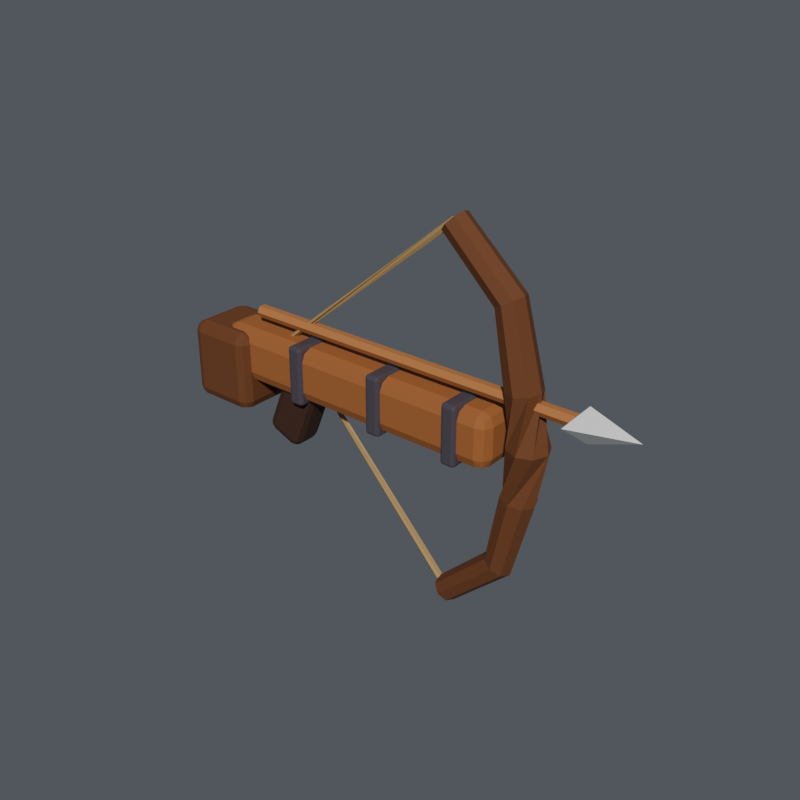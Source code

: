 # Source: crossbow.blend  (saved by Blender 5.2.45; exported with 4.5.12 LTS)
import bpy
from mathutils import Matrix  # noqa: F401  (used for matrix-valued properties, if any)

bpy.ops.wm.read_factory_settings(use_empty=True)
scene = bpy.context.scene
scene.name = 'crossbow'

# ---- collections
col_evil_ranged_unit = bpy.data.collections.new('evil_ranged_unit'); scene.collection.children.link(col_evil_ranged_unit)
col_equipment = bpy.data.collections.new('EQUIPMENT'); scene.collection.children.link(col_equipment)
col_display_terrain = bpy.data.collections.new('DISPLAY_TERRAIN'); scene.collection.children.link(col_display_terrain)
col_studio___excluded_from_game_exports = bpy.data.collections.new('STUDIO — excluded from game exports'); scene.collection.children.link(col_studio___excluded_from_game_exports)

# ---- materials (node trees are filled in below, after node groups)
mat_wood_light = bpy.data.materials.new('wood_light')
mat_wood_light.diffuse_color = (0.3672, 0.1226, 0.03007, 1.0)
mat_wood = bpy.data.materials.new('wood')
mat_wood.diffuse_color = (0.1549, 0.0489, 0.01251, 1.0)
mat_wood_dark = bpy.data.materials.new('wood_dark')
mat_wood_dark.diffuse_color = (0.0529, 0.01848, 0.007851, 1.0)
mat_rope = bpy.data.materials.new('rope')
mat_rope.diffuse_color = (0.448, 0.2846, 0.1065, 1.0)
mat_evil_edge = bpy.data.materials.new('evil_edge')
mat_evil_edge.diffuse_color = (0.1128, 0.09463, 0.1193, 1.0)
mat_wood_edge = bpy.data.materials.new('wood_edge')
mat_wood_edge.diffuse_color = (0.4919, 0.1873, 0.0529, 1.0)
mat_silver_light = bpy.data.materials.new('silver_light')
mat_silver_light.diffuse_color = (0.7484, 0.7678, 0.7293, 1.0)

# ---- material node trees
mat_wood_light.use_nodes = True; mat_wood_light.node_tree.nodes.clear()
_N = mat_wood_light.node_tree.nodes; _L = mat_wood_light.node_tree.links
n0 = _N.new('ShaderNodeBsdfPrincipled'); n0.name = 'Principled BSDF'; n0.location = (-200, 100)
n0.inputs[0].default_value = (0.3672, 0.1226, 0.03007, 1.0)
n0.inputs[2].default_value = 0.78
n0.inputs[10].default_value = 0.005
n0.inputs[27].default_value = (0.3672, 0.1226, 0.03007, 1.0)
n1 = _N.new('ShaderNodeOutputMaterial'); n1.name = 'Material Output'; n1.location = (200, 100)
_L.new(n0.outputs[0], n1.inputs[0])
n1.is_active_output = True
mat_wood.use_nodes = True; mat_wood.node_tree.nodes.clear()
_N = mat_wood.node_tree.nodes; _L = mat_wood.node_tree.links
n0 = _N.new('ShaderNodeBsdfPrincipled'); n0.name = 'Principled BSDF'; n0.location = (-200, 100)
n0.inputs[0].default_value = (0.1549, 0.0489, 0.01251, 1.0)
n0.inputs[2].default_value = 0.78
n0.inputs[10].default_value = 0.005
n0.inputs[27].default_value = (0.1549, 0.0489, 0.01251, 1.0)
n1 = _N.new('ShaderNodeOutputMaterial'); n1.name = 'Material Output'; n1.location = (200, 100)
_L.new(n0.outputs[0], n1.inputs[0])
n1.is_active_output = True
mat_wood_dark.use_nodes = True; mat_wood_dark.node_tree.nodes.clear()
_N = mat_wood_dark.node_tree.nodes; _L = mat_wood_dark.node_tree.links
n0 = _N.new('ShaderNodeBsdfPrincipled'); n0.name = 'Principled BSDF'; n0.location = (-200, 100)
n0.inputs[0].default_value = (0.0529, 0.01848, 0.007851, 1.0)
n0.inputs[2].default_value = 0.78
n0.inputs[10].default_value = 0.005
n0.inputs[27].default_value = (0.0529, 0.01848, 0.007851, 1.0)
n1 = _N.new('ShaderNodeOutputMaterial'); n1.name = 'Material Output'; n1.location = (200, 100)
_L.new(n0.outputs[0], n1.inputs[0])
n1.is_active_output = True
mat_rope.use_nodes = True; mat_rope.node_tree.nodes.clear()
_N = mat_rope.node_tree.nodes; _L = mat_rope.node_tree.links
n0 = _N.new('ShaderNodeBsdfPrincipled'); n0.name = 'Principled BSDF'; n0.location = (-200, 100)
n0.inputs[0].default_value = (0.448, 0.2846, 0.1065, 1.0)
n0.inputs[2].default_value = 0.8
n0.inputs[10].default_value = 0.005
n0.inputs[27].default_value = (0.448, 0.2846, 0.1065, 1.0)
n1 = _N.new('ShaderNodeOutputMaterial'); n1.name = 'Material Output'; n1.location = (200, 100)
_L.new(n0.outputs[0], n1.inputs[0])
n1.is_active_output = True
mat_evil_edge.use_nodes = True; mat_evil_edge.node_tree.nodes.clear()
_N = mat_evil_edge.node_tree.nodes; _L = mat_evil_edge.node_tree.links
n0 = _N.new('ShaderNodeBsdfPrincipled'); n0.name = 'Principled BSDF'; n0.location = (-200, 100)
n0.inputs[0].default_value = (0.1128, 0.09463, 0.1193, 1.0)
n0.inputs[1].default_value = 0.35
n0.inputs[2].default_value = 0.42
n0.inputs[10].default_value = 0.005
n0.inputs[27].default_value = (0.1128, 0.09463, 0.1193, 1.0)
n1 = _N.new('ShaderNodeOutputMaterial'); n1.name = 'Material Output'; n1.location = (200, 100)
_L.new(n0.outputs[0], n1.inputs[0])
n1.is_active_output = True
mat_wood_edge.use_nodes = True; mat_wood_edge.node_tree.nodes.clear()
_N = mat_wood_edge.node_tree.nodes; _L = mat_wood_edge.node_tree.links
n0 = _N.new('ShaderNodeBsdfPrincipled'); n0.name = 'Principled BSDF'; n0.location = (-200, 100)
n0.inputs[0].default_value = (0.4919, 0.1873, 0.0529, 1.0)
n0.inputs[2].default_value = 0.78
n0.inputs[10].default_value = 0.005
n0.inputs[27].default_value = (0.4919, 0.1873, 0.0529, 1.0)
n1 = _N.new('ShaderNodeOutputMaterial'); n1.name = 'Material Output'; n1.location = (200, 100)
_L.new(n0.outputs[0], n1.inputs[0])
n1.is_active_output = True
mat_silver_light.use_nodes = True; mat_silver_light.node_tree.nodes.clear()
_N = mat_silver_light.node_tree.nodes; _L = mat_silver_light.node_tree.links
n0 = _N.new('ShaderNodeBsdfPrincipled'); n0.name = 'Principled BSDF'; n0.location = (-200, 100)
n0.inputs[0].default_value = (0.7484, 0.7678, 0.7293, 1.0)
n0.inputs[1].default_value = 0.35
n0.inputs[2].default_value = 0.42
n0.inputs[10].default_value = 0.005
n0.inputs[27].default_value = (0.7484, 0.7678, 0.7293, 1.0)
n1 = _N.new('ShaderNodeOutputMaterial'); n1.name = 'Material Output'; n1.location = (200, 100)
_L.new(n0.outputs[0], n1.inputs[0])
n1.is_active_output = True

# ---- world
world_neutral_soft_ambient_002 = bpy.data.worlds.new('Neutral soft ambient.002'); scene.world = world_neutral_soft_ambient_002
world_neutral_soft_ambient_002.use_nodes = True; world_neutral_soft_ambient_002.node_tree.nodes.clear()
_N = world_neutral_soft_ambient_002.node_tree.nodes; _L = world_neutral_soft_ambient_002.node_tree.links
n0 = _N.new('ShaderNodeBackground'); n0.name = 'Background'; n0.location = (-200, 100)
n0.inputs[0].default_value = (0.2, 0.22, 0.25, 1.0)
n0.inputs[1].default_value = 0.45
n1 = _N.new('ShaderNodeOutputWorld'); n1.name = 'World Output'; n1.location = (200, 100)
_L.new(n0.outputs[0], n1.inputs[0])
n1.is_active_output = True

# ---- meshes
me_crossbow_wooden_stock = bpy.data.meshes.new('Crossbow wooden stock')
me_crossbow_wooden_stock.from_pydata([(-0.4, -0.07, -0.08), (-0.4, -0.07, 0.08), (-0.4, 0.07, -0.08), (-0.4, 0.07, 0.08), (0.54, -0.07, -0.08), (0.54, -0.07, 0.08), (0.54, 0.07, -0.08), (0.54, 0.07, 0.08)], [], [(0, 4, 6, 2), (1, 3, 7, 5), (0, 1, 5, 4), (2, 6, 7, 3), (0, 2, 3, 1), (4, 5, 7, 6)])
me_crossbow_wooden_stock.materials.append(mat_wood_light)
me_crossbow_wooden_stock.update()
me_crossbow_rear_stock = bpy.data.meshes.new('Crossbow rear stock')
me_crossbow_rear_stock.from_pydata([(-0.495, -0.1, -0.17), (-0.495, -0.1, 0.07), (-0.495, 0.1, -0.17), (-0.495, 0.1, 0.07), (-0.285, -0.1, -0.17), (-0.285, -0.1, 0.07), (-0.285, 0.1, -0.17), (-0.285, 0.1, 0.07)], [], [(0, 4, 6, 2), (1, 3, 7, 5), (0, 1, 5, 4), (2, 6, 7, 3), (0, 2, 3, 1), (4, 5, 7, 6)])
me_crossbow_rear_stock.materials.append(mat_wood)
me_crossbow_rear_stock.update()
me_crossbow_pistol_grip = bpy.data.meshes.new('Crossbow pistol grip')
me_crossbow_pistol_grip.from_pydata([(-0.05447, 0.05, -0.04272), (-0.1445, 0.05, -0.2627), (-0.1655, 0.05, 0.002718), (-0.2555, 0.05, -0.2173), (-0.05447, -0.05, -0.04272), (-0.1445, -0.05, -0.2627), (-0.1655, -0.05, 0.002718), (-0.2555, -0.05, -0.2173)], [], [(0, 4, 6, 2), (1, 3, 7, 5), (0, 1, 5, 4), (2, 6, 7, 3), (0, 2, 3, 1), (4, 5, 7, 6)])
me_crossbow_pistol_grip.materials.append(mat_wood_dark)
me_crossbow_pistol_grip.update()
me_crossbow_curved_bow_limbs = bpy.data.meshes.new('Crossbow curved bow limbs')
me_crossbow_curved_bow_limbs.from_pydata([(0.38, 0.039, -0.53), (0.3611, 0.02758, -0.5099), (0.3533, 3.369e-09, -0.5016), (0.3611, -0.02758, -0.5099), (0.38, -0.039, -0.53), (0.3989, -0.02758, -0.5501), (0.4067, -3.369e-09, -0.5584), (0.3989, 0.02758, -0.5501), (0.55, 0.043, -0.37), (0.5237, 0.03041, -0.3548), (0.5128, -1.851e-09, -0.3485), (0.5237, -0.03041, -0.3548), (0.55, -0.043, -0.37), (0.5763, -0.03041, -0.3852), (0.5872, 1.851e-09, -0.3915), (0.5763, 0.03041, -0.3852), (0.6, 0.05, -0.15), (0.5653, 0.03536, -0.1434), (0.5509, -4.84e-09, -0.1407), (0.5653, -0.03536, -0.1434), (0.6, -0.05, -0.15), (0.6347, -0.03536, -0.1566), (0.6491, 4.84e-09, -0.1593), (0.6347, 0.03536, -0.1566), (0.562, -5.071e-09, 0.0), (0.579, -0.04101, 0.0), (0.62, -0.058, 0.0), (0.661, -0.04101, 0.0), (0.678, 5.071e-09, 0.0), (0.661, 0.04101, 0.0), (0.62, 0.058, 0.0), (0.579, 0.04101, 0.0), (0.6, -0.05, 0.15), (0.6347, -0.03536, 0.1566), (0.6491, -4.84e-09, 0.1593), (0.6347, 0.03536, 0.1566), (0.6, 0.05, 0.15), (0.5653, 0.03536, 0.1434), (0.5509, 4.84e-09, 0.1407), (0.5653, -0.03536, 0.1434), (0.55, -0.043, 0.37), (0.5763, -0.03041, 0.3852), (0.5872, -1.851e-09, 0.3915), (0.5763, 0.03041, 0.3852), (0.55, 0.043, 0.37), (0.5237, 0.03041, 0.3548), (0.5128, 1.851e-09, 0.3485), (0.5237, -0.03041, 0.3548), (0.38, -0.039, 0.53), (0.3989, -0.02758, 0.5501), (0.4067, 3.369e-09, 0.5584), (0.3989, 0.02758, 0.5501), (0.38, 0.039, 0.53), (0.3611, 0.02758, 0.5099), (0.3533, -3.369e-09, 0.5016), (0.3611, -0.02758, 0.5099)], [], [(0, 1, 9, 8), (1, 2, 10, 9), (2, 3, 11, 10), (3, 4, 12, 11), (4, 5, 13, 12), (5, 6, 14, 13), (6, 7, 15, 14), (7, 0, 8, 15), (8, 9, 17, 16), (9, 10, 18, 17), (10, 11, 19, 18), (11, 12, 20, 19), (12, 13, 21, 20), (13, 14, 22, 21), (14, 15, 23, 22), (15, 8, 16, 23), (16, 17, 25, 24), (17, 18, 26, 25), (18, 19, 27, 26), (19, 20, 28, 27), (20, 21, 29, 28), (21, 22, 30, 29), (22, 23, 31, 30), (23, 16, 24, 31), (24, 25, 33, 32), (25, 26, 34, 33), (26, 27, 35, 34), (27, 28, 36, 35), (28, 29, 37, 36), (29, 30, 38, 37), (30, 31, 39, 38), (31, 24, 32, 39), (32, 33, 41, 40), (33, 34, 42, 41), (34, 35, 43, 42), (35, 36, 44, 43), (36, 37, 45, 44), (37, 38, 46, 45), (38, 39, 47, 46), (39, 32, 40, 47), (40, 41, 49, 48), (41, 42, 50, 49), (42, 43, 51, 50), (43, 44, 52, 51), (44, 45, 53, 52), (45, 46, 54, 53), (46, 47, 55, 54), (47, 40, 48, 55), (7, 6, 5, 4, 3, 2, 1, 0), (48, 49, 50, 51, 52, 53, 54, 55)])
me_crossbow_curved_bow_limbs.materials.append(mat_wood)
me_crossbow_curved_bow_limbs.update()
me_taut_crossbow_string = bpy.data.meshes.new('Taut crossbow string')
me_taut_crossbow_string.from_pydata([(0.38, -0.011, -0.53), (0.387, -0.0055, -0.5235), (0.387, 0.0055, -0.5235), (0.38, 0.011, -0.53), (0.373, 0.0055, -0.5365), (0.373, -0.0055, -0.5365), (-0.191, -9.617e-10, 0.075), (-0.1855, -0.009526, 0.075), (-0.1745, -0.009526, 0.075), (-0.169, 9.617e-10, 0.075), (-0.1745, 0.009526, 0.075), (-0.1855, 0.009526, 0.075), (0.38, 0.011, 0.53), (0.374, 0.0055, 0.5374), (0.374, -0.0055, 0.5374), (0.38, -0.011, 0.53), (0.386, -0.0055, 0.5226), (0.386, 0.0055, 0.5226)], [], [(0, 1, 7, 6), (1, 2, 8, 7), (2, 3, 9, 8), (3, 4, 10, 9), (4, 5, 11, 10), (5, 0, 6, 11), (6, 7, 13, 12), (7, 8, 14, 13), (8, 9, 15, 14), (9, 10, 16, 15), (10, 11, 17, 16), (11, 6, 12, 17), (5, 4, 3, 2, 1, 0), (12, 13, 14, 15, 16, 17)])
me_taut_crossbow_string.materials.append(mat_rope)
me_taut_crossbow_string.update()
me_crossbow_iron_stock_band = bpy.data.meshes.new('Crossbow iron stock band')
me_crossbow_iron_stock_band.from_pydata([(-0.1225, -0.08, -0.0875), (-0.1225, -0.08, 0.0875), (-0.1225, 0.08, -0.0875), (-0.1225, 0.08, 0.0875), (-0.0775, -0.08, -0.0875), (-0.0775, -0.08, 0.0875), (-0.0775, 0.08, -0.0875), (-0.0775, 0.08, 0.0875)], [], [(0, 4, 6, 2), (1, 3, 7, 5), (0, 1, 5, 4), (2, 6, 7, 3), (0, 2, 3, 1), (4, 5, 7, 6)])
me_crossbow_iron_stock_band.materials.append(mat_evil_edge)
me_crossbow_iron_stock_band.update()
me_crossbow_iron_stock_band_001 = bpy.data.meshes.new('Crossbow iron stock band.001')
me_crossbow_iron_stock_band_001.from_pydata([(0.1575, -0.08, -0.0875), (0.1575, -0.08, 0.0875), (0.1575, 0.08, -0.0875), (0.1575, 0.08, 0.0875), (0.2025, -0.08, -0.0875), (0.2025, -0.08, 0.0875), (0.2025, 0.08, -0.0875), (0.2025, 0.08, 0.0875)], [], [(0, 4, 6, 2), (1, 3, 7, 5), (0, 1, 5, 4), (2, 6, 7, 3), (0, 2, 3, 1), (4, 5, 7, 6)])
me_crossbow_iron_stock_band_001.materials.append(mat_evil_edge)
me_crossbow_iron_stock_band_001.update()
me_crossbow_iron_stock_band_002 = bpy.data.meshes.new('Crossbow iron stock band.002')
me_crossbow_iron_stock_band_002.from_pydata([(0.4075, -0.08, -0.0875), (0.4075, -0.08, 0.0875), (0.4075, 0.08, -0.0875), (0.4075, 0.08, 0.0875), (0.4525, -0.08, -0.0875), (0.4525, -0.08, 0.0875), (0.4525, 0.08, -0.0875), (0.4525, 0.08, 0.0875)], [], [(0, 4, 6, 2), (1, 3, 7, 5), (0, 1, 5, 4), (2, 6, 7, 3), (0, 2, 3, 1), (4, 5, 7, 6)])
me_crossbow_iron_stock_band_002.materials.append(mat_evil_edge)
me_crossbow_iron_stock_band_002.update()
me_loaded_crossbow_bolt = bpy.data.meshes.new('Loaded crossbow bolt')
me_loaded_crossbow_bolt.from_pydata([(-0.3, 0.019, 0.12), (-0.3, 0.0095, 0.1365), (-0.3, -0.0095, 0.1365), (-0.3, -0.019, 0.12), (-0.3, -0.0095, 0.1035), (-0.3, 0.0095, 0.1035), (0.79, 0.019, 0.12), (0.79, 0.0095, 0.1365), (0.79, -0.0095, 0.1365), (0.79, -0.019, 0.12), (0.79, -0.0095, 0.1035), (0.79, 0.0095, 0.1035)], [], [(0, 1, 7, 6), (1, 2, 8, 7), (2, 3, 9, 8), (3, 4, 10, 9), (4, 5, 11, 10), (5, 0, 6, 11), (5, 4, 3, 2, 1, 0), (6, 7, 8, 9, 10, 11)])
me_loaded_crossbow_bolt.materials.append(mat_wood_edge)
me_loaded_crossbow_bolt.update()
me_crossbow_bolt_point = bpy.data.meshes.new('Crossbow bolt point')
me_crossbow_bolt_point.from_pydata([(0.74, -0.055, 0.12), (0.74, 0.055, 0.12), (0.92, 0.0, 0.12), (0.78, 0.0, 0.17), (0.78, 0.0, 0.07)], [], [(0, 2, 3), (3, 2, 1), (1, 2, 4), (4, 2, 0), (0, 3, 1, 4)])
me_crossbow_bolt_point.materials.append(mat_silver_light)
me_crossbow_bolt_point.update()

# ---- objects
ob_crossbow = bpy.data.objects.new('crossbow', None)
ob_crossbow_wooden_stock = bpy.data.objects.new('Crossbow wooden stock', me_crossbow_wooden_stock)
ob_crossbow_rear_stock = bpy.data.objects.new('Crossbow rear stock', me_crossbow_rear_stock)
ob_crossbow_pistol_grip = bpy.data.objects.new('Crossbow pistol grip', me_crossbow_pistol_grip)
ob_crossbow_curved_bow_limbs = bpy.data.objects.new('Crossbow curved bow limbs', me_crossbow_curved_bow_limbs)
ob_taut_crossbow_string = bpy.data.objects.new('Taut crossbow string', me_taut_crossbow_string)
ob_crossbow_iron_stock_band = bpy.data.objects.new('Crossbow iron stock band', me_crossbow_iron_stock_band)
ob_crossbow_iron_stock_band_001 = bpy.data.objects.new('Crossbow iron stock band.001', me_crossbow_iron_stock_band_001)
ob_crossbow_iron_stock_band_002 = bpy.data.objects.new('Crossbow iron stock band.002', me_crossbow_iron_stock_band_002)
ob_loaded_crossbow_bolt = bpy.data.objects.new('Loaded crossbow bolt', me_loaded_crossbow_bolt)
ob_crossbow_bolt_point = bpy.data.objects.new('Crossbow bolt point', me_crossbow_bolt_point)

# ---- transforms, parenting, visibility, modifiers, constraints
ob_crossbow.location = (0.0, 0.0, 0.0)
ob_crossbow.empty_display_size = 0.06
ob_crossbow_wooden_stock.parent = ob_crossbow
ob_crossbow_wooden_stock.location = (0.0, 0.0, 0.0)
_m = ob_crossbow_wooden_stock.modifiers.new('Soft carved edges', 'BEVEL')
_m.width = 0.035
_m.width_pct = 0.035
_m.segments = 2
ob_crossbow_rear_stock.parent = ob_crossbow
ob_crossbow_rear_stock.location = (0.0, 0.0, 0.0)
_m = ob_crossbow_rear_stock.modifiers.new('Soft carved edges', 'BEVEL')
_m.width = 0.03
_m.width_pct = 0.03
_m.segments = 2
ob_crossbow_pistol_grip.parent = ob_crossbow
ob_crossbow_pistol_grip.location = (0.0, 0.0, 0.0)
_m = ob_crossbow_pistol_grip.modifiers.new('Soft carved edges', 'BEVEL')
_m.width = 0.025
_m.width_pct = 0.025
_m.segments = 2
ob_crossbow_curved_bow_limbs.parent = ob_crossbow
ob_crossbow_curved_bow_limbs.location = (0.0, 0.0, 0.0)
ob_taut_crossbow_string.parent = ob_crossbow
ob_taut_crossbow_string.location = (0.0, 0.0, 0.0)
ob_crossbow_iron_stock_band.parent = ob_crossbow
ob_crossbow_iron_stock_band.location = (0.0, 0.0, 0.0)
_m = ob_crossbow_iron_stock_band.modifiers.new('Soft carved edges', 'BEVEL')
_m.width = 0.009
_m.width_pct = 0.009
_m.segments = 2
ob_crossbow_iron_stock_band_001.parent = ob_crossbow
ob_crossbow_iron_stock_band_001.location = (0.0, 0.0, 0.0)
_m = ob_crossbow_iron_stock_band_001.modifiers.new('Soft carved edges', 'BEVEL')
_m.width = 0.009
_m.width_pct = 0.009
_m.segments = 2
ob_crossbow_iron_stock_band_002.parent = ob_crossbow
ob_crossbow_iron_stock_band_002.location = (0.0, 0.0, 0.0)
_m = ob_crossbow_iron_stock_band_002.modifiers.new('Soft carved edges', 'BEVEL')
_m.width = 0.009
_m.width_pct = 0.009
_m.segments = 2
ob_loaded_crossbow_bolt.parent = ob_crossbow
ob_loaded_crossbow_bolt.location = (0.0, 0.0, 0.0)
ob_crossbow_bolt_point.parent = ob_crossbow
ob_crossbow_bolt_point.location = (0.0, 0.0, 0.0)

# ---- collection membership
col_equipment.objects.link(ob_crossbow)
col_equipment.objects.link(ob_crossbow_wooden_stock)
col_equipment.objects.link(ob_crossbow_rear_stock)
col_equipment.objects.link(ob_crossbow_pistol_grip)
col_equipment.objects.link(ob_crossbow_curved_bow_limbs)
col_equipment.objects.link(ob_taut_crossbow_string)
col_equipment.objects.link(ob_crossbow_iron_stock_band)
col_equipment.objects.link(ob_crossbow_iron_stock_band_001)
col_equipment.objects.link(ob_crossbow_iron_stock_band_002)
col_equipment.objects.link(ob_loaded_crossbow_bolt)
col_equipment.objects.link(ob_crossbow_bolt_point)

# ---- scene / render settings (as saved in the file)
scene.frame_start = 1; scene.frame_end = 49; scene.frame_set(1)
scene.render.engine = 'CYCLES'
scene.render.resolution_x = 900
scene.render.resolution_y = 900
scene.render.bake_bias = 0.0
scene.render.bake_samples = 0
scene.render.compositor_device = 'GPU'
scene.cycles.samples = 32
scene.eevee.use_volume_custom_range = False
scene.eevee.fast_gi_thickness_near = 0.1
scene.eevee.fast_gi_thickness_far = 0.0
scene.eevee.ray_tracing_options.screen_trace_thickness = 0.1
bpy.context.view_layer.update()

# ---- added for rendering (the .blend has no active camera and no usable light): camera, sun
cam_auto = bpy.data.cameras.new('AutoCamera')
cam_auto.lens = 50.0
cam_auto.sensor_width = 36.0
cam_auto.clip_end = 1000.0
ob_auto_camera = bpy.data.objects.new('AutoCamera', cam_auto)
scene.collection.objects.link(ob_auto_camera)
ob_auto_camera.location = (1.89057, -2.01368, 1.34246)
ob_auto_camera.rotation_euler = (1.09748, -7.21219e-08, 0.694738)
scene.camera = ob_auto_camera
light_auto_sun = bpy.data.lights.new('AutoSun', 'SUN')
light_auto_sun.energy = 3.0
light_auto_sun.angle = 0.0523599
ob_auto_sun = bpy.data.objects.new('AutoSun', light_auto_sun)
scene.collection.objects.link(ob_auto_sun)
ob_auto_sun.rotation_euler = (0.872665, 0.174533, 0.523599)
bpy.context.view_layer.update()
